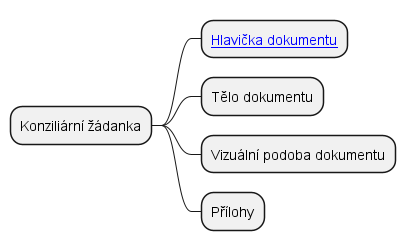

The diagram above was rendered by PlantUML. Its source (embedded in the PNG):
@startmindmap korderDiagram
skinparam topurl StructureDefinition-

* Konziliární žádanka
** [[StructureDefinition-logHeaderKOrder.html Hlavička dokumentu]]
** Tělo dokumentu
** Vizuální podoba dokumentu
** Přílohy
'** Link to Related Report
'** Media
'** Dicom Metadata
@endmindmap